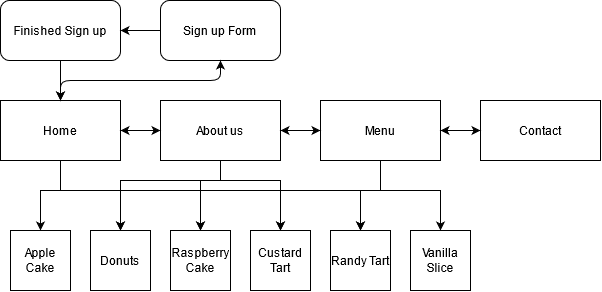

The diagram above was exported from draw.io. Its source (the exported page's mxGraphModel, read from the mxfile embedded in the PNG):
<mxGraphModel dx="935" dy="636" grid="1" gridSize="10" guides="1" tooltips="1" connect="1" arrows="1" fold="1" page="1" pageScale="1" pageWidth="827" pageHeight="1169" math="0" shadow="0">
  <root>
    <mxCell id="0" />
    <mxCell id="1" parent="0" />
    <mxCell id="oqjw1X54GEotiDTB_Ffx-19" style="edgeStyle=orthogonalEdgeStyle;rounded=0;orthogonalLoop=1;jettySize=auto;html=1;exitX=0.5;exitY=1;exitDx=0;exitDy=0;entryX=0.5;entryY=0;entryDx=0;entryDy=0;" edge="1" parent="1" source="oqjw1X54GEotiDTB_Ffx-1" target="oqjw1X54GEotiDTB_Ffx-8">
      <mxGeometry relative="1" as="geometry">
        <Array as="points">
          <mxPoint x="200" y="350" />
          <mxPoint x="180" y="350" />
        </Array>
      </mxGeometry>
    </mxCell>
    <mxCell id="oqjw1X54GEotiDTB_Ffx-20" style="edgeStyle=orthogonalEdgeStyle;rounded=0;orthogonalLoop=1;jettySize=auto;html=1;entryX=0.5;entryY=0;entryDx=0;entryDy=0;" edge="1" parent="1" source="oqjw1X54GEotiDTB_Ffx-1" target="oqjw1X54GEotiDTB_Ffx-12">
      <mxGeometry relative="1" as="geometry">
        <Array as="points">
          <mxPoint x="200" y="350" />
          <mxPoint x="260" y="350" />
        </Array>
      </mxGeometry>
    </mxCell>
    <mxCell id="oqjw1X54GEotiDTB_Ffx-21" style="edgeStyle=orthogonalEdgeStyle;rounded=0;orthogonalLoop=1;jettySize=auto;html=1;entryX=0.5;entryY=0;entryDx=0;entryDy=0;" edge="1" parent="1" source="oqjw1X54GEotiDTB_Ffx-1" target="oqjw1X54GEotiDTB_Ffx-10">
      <mxGeometry relative="1" as="geometry">
        <Array as="points">
          <mxPoint x="200" y="350" />
          <mxPoint x="340" y="350" />
        </Array>
      </mxGeometry>
    </mxCell>
    <mxCell id="oqjw1X54GEotiDTB_Ffx-22" style="edgeStyle=orthogonalEdgeStyle;rounded=0;orthogonalLoop=1;jettySize=auto;html=1;" edge="1" parent="1" source="oqjw1X54GEotiDTB_Ffx-1" target="oqjw1X54GEotiDTB_Ffx-11">
      <mxGeometry relative="1" as="geometry">
        <Array as="points">
          <mxPoint x="200" y="350" />
          <mxPoint x="420" y="350" />
        </Array>
      </mxGeometry>
    </mxCell>
    <mxCell id="oqjw1X54GEotiDTB_Ffx-23" style="edgeStyle=orthogonalEdgeStyle;rounded=0;orthogonalLoop=1;jettySize=auto;html=1;" edge="1" parent="1" source="oqjw1X54GEotiDTB_Ffx-1" target="oqjw1X54GEotiDTB_Ffx-9">
      <mxGeometry relative="1" as="geometry">
        <Array as="points">
          <mxPoint x="200" y="350" />
          <mxPoint x="500" y="350" />
        </Array>
      </mxGeometry>
    </mxCell>
    <mxCell id="oqjw1X54GEotiDTB_Ffx-24" style="edgeStyle=orthogonalEdgeStyle;rounded=0;orthogonalLoop=1;jettySize=auto;html=1;entryX=0.5;entryY=0;entryDx=0;entryDy=0;" edge="1" parent="1" source="oqjw1X54GEotiDTB_Ffx-1" target="oqjw1X54GEotiDTB_Ffx-13">
      <mxGeometry relative="1" as="geometry">
        <Array as="points">
          <mxPoint x="200" y="350" />
          <mxPoint x="580" y="350" />
        </Array>
      </mxGeometry>
    </mxCell>
    <mxCell id="oqjw1X54GEotiDTB_Ffx-1" value="&lt;div&gt;Home&lt;/div&gt;" style="rounded=0;whiteSpace=wrap;html=1;" vertex="1" parent="1">
      <mxGeometry x="140" y="260" width="120" height="60" as="geometry" />
    </mxCell>
    <mxCell id="oqjw1X54GEotiDTB_Ffx-25" style="edgeStyle=orthogonalEdgeStyle;rounded=0;orthogonalLoop=1;jettySize=auto;html=1;exitX=0.5;exitY=1;exitDx=0;exitDy=0;entryX=0.5;entryY=0;entryDx=0;entryDy=0;" edge="1" parent="1" source="oqjw1X54GEotiDTB_Ffx-2" target="oqjw1X54GEotiDTB_Ffx-12">
      <mxGeometry relative="1" as="geometry">
        <Array as="points">
          <mxPoint x="360" y="340" />
          <mxPoint x="260" y="340" />
        </Array>
      </mxGeometry>
    </mxCell>
    <mxCell id="oqjw1X54GEotiDTB_Ffx-26" style="edgeStyle=orthogonalEdgeStyle;rounded=0;orthogonalLoop=1;jettySize=auto;html=1;" edge="1" parent="1" source="oqjw1X54GEotiDTB_Ffx-2" target="oqjw1X54GEotiDTB_Ffx-10">
      <mxGeometry relative="1" as="geometry">
        <Array as="points">
          <mxPoint x="360" y="340" />
          <mxPoint x="340" y="340" />
        </Array>
      </mxGeometry>
    </mxCell>
    <mxCell id="oqjw1X54GEotiDTB_Ffx-27" style="edgeStyle=orthogonalEdgeStyle;rounded=0;orthogonalLoop=1;jettySize=auto;html=1;" edge="1" parent="1" source="oqjw1X54GEotiDTB_Ffx-2" target="oqjw1X54GEotiDTB_Ffx-11">
      <mxGeometry relative="1" as="geometry">
        <Array as="points">
          <mxPoint x="360" y="340" />
          <mxPoint x="420" y="340" />
        </Array>
      </mxGeometry>
    </mxCell>
    <mxCell id="oqjw1X54GEotiDTB_Ffx-2" value="About us" style="rounded=0;whiteSpace=wrap;html=1;" vertex="1" parent="1">
      <mxGeometry x="300" y="260" width="120" height="60" as="geometry" />
    </mxCell>
    <mxCell id="oqjw1X54GEotiDTB_Ffx-28" style="edgeStyle=orthogonalEdgeStyle;rounded=0;orthogonalLoop=1;jettySize=auto;html=1;entryX=0.5;entryY=0;entryDx=0;entryDy=0;" edge="1" parent="1" source="oqjw1X54GEotiDTB_Ffx-3" target="oqjw1X54GEotiDTB_Ffx-9">
      <mxGeometry relative="1" as="geometry">
        <Array as="points">
          <mxPoint x="520" y="350" />
          <mxPoint x="500" y="350" />
        </Array>
      </mxGeometry>
    </mxCell>
    <mxCell id="oqjw1X54GEotiDTB_Ffx-3" value="Menu" style="rounded=0;whiteSpace=wrap;html=1;" vertex="1" parent="1">
      <mxGeometry x="460" y="260" width="120" height="60" as="geometry" />
    </mxCell>
    <mxCell id="oqjw1X54GEotiDTB_Ffx-4" value="Contact" style="rounded=0;whiteSpace=wrap;html=1;" vertex="1" parent="1">
      <mxGeometry x="620" y="260" width="120" height="60" as="geometry" />
    </mxCell>
    <mxCell id="oqjw1X54GEotiDTB_Ffx-5" value="" style="endArrow=classic;startArrow=classic;html=1;exitX=1;exitY=0.5;exitDx=0;exitDy=0;entryX=0;entryY=0.5;entryDx=0;entryDy=0;" edge="1" parent="1" source="oqjw1X54GEotiDTB_Ffx-1" target="oqjw1X54GEotiDTB_Ffx-2">
      <mxGeometry width="50" height="50" relative="1" as="geometry">
        <mxPoint x="260" y="320" as="sourcePoint" />
        <mxPoint x="310" y="270" as="targetPoint" />
      </mxGeometry>
    </mxCell>
    <mxCell id="oqjw1X54GEotiDTB_Ffx-6" value="" style="endArrow=classic;startArrow=classic;html=1;exitX=1;exitY=0.5;exitDx=0;exitDy=0;entryX=0;entryY=0.5;entryDx=0;entryDy=0;" edge="1" parent="1" source="oqjw1X54GEotiDTB_Ffx-2" target="oqjw1X54GEotiDTB_Ffx-3">
      <mxGeometry width="50" height="50" relative="1" as="geometry">
        <mxPoint x="430" y="330" as="sourcePoint" />
        <mxPoint x="480" y="280" as="targetPoint" />
      </mxGeometry>
    </mxCell>
    <mxCell id="oqjw1X54GEotiDTB_Ffx-7" value="" style="endArrow=classic;startArrow=classic;html=1;exitX=1;exitY=0.5;exitDx=0;exitDy=0;entryX=0;entryY=0.5;entryDx=0;entryDy=0;" edge="1" parent="1" source="oqjw1X54GEotiDTB_Ffx-3" target="oqjw1X54GEotiDTB_Ffx-4">
      <mxGeometry width="50" height="50" relative="1" as="geometry">
        <mxPoint x="580" y="310" as="sourcePoint" />
        <mxPoint x="630" y="260" as="targetPoint" />
      </mxGeometry>
    </mxCell>
    <mxCell id="oqjw1X54GEotiDTB_Ffx-8" value="Apple Cake" style="whiteSpace=wrap;html=1;aspect=fixed;" vertex="1" parent="1">
      <mxGeometry x="150" y="390" width="60" height="60" as="geometry" />
    </mxCell>
    <mxCell id="oqjw1X54GEotiDTB_Ffx-9" value="Randy Tart" style="whiteSpace=wrap;html=1;aspect=fixed;" vertex="1" parent="1">
      <mxGeometry x="470" y="390" width="60" height="60" as="geometry" />
    </mxCell>
    <mxCell id="oqjw1X54GEotiDTB_Ffx-10" value="Raspberry Cake" style="whiteSpace=wrap;html=1;aspect=fixed;" vertex="1" parent="1">
      <mxGeometry x="310" y="390" width="60" height="60" as="geometry" />
    </mxCell>
    <mxCell id="oqjw1X54GEotiDTB_Ffx-11" value="Custard Tart" style="whiteSpace=wrap;html=1;aspect=fixed;" vertex="1" parent="1">
      <mxGeometry x="390" y="390" width="60" height="60" as="geometry" />
    </mxCell>
    <mxCell id="oqjw1X54GEotiDTB_Ffx-12" value="Donuts" style="whiteSpace=wrap;html=1;aspect=fixed;" vertex="1" parent="1">
      <mxGeometry x="230" y="390" width="60" height="60" as="geometry" />
    </mxCell>
    <mxCell id="oqjw1X54GEotiDTB_Ffx-13" value="Vanilla Slice" style="whiteSpace=wrap;html=1;aspect=fixed;" vertex="1" parent="1">
      <mxGeometry x="550" y="390" width="60" height="60" as="geometry" />
    </mxCell>
    <mxCell id="oqjw1X54GEotiDTB_Ffx-14" value="Sign up Form" style="rounded=1;whiteSpace=wrap;html=1;" vertex="1" parent="1">
      <mxGeometry x="300" y="160" width="120" height="60" as="geometry" />
    </mxCell>
    <mxCell id="oqjw1X54GEotiDTB_Ffx-15" value="" style="endArrow=classic;startArrow=classic;html=1;exitX=0.5;exitY=0;exitDx=0;exitDy=0;" edge="1" parent="1" source="oqjw1X54GEotiDTB_Ffx-1">
      <mxGeometry width="50" height="50" relative="1" as="geometry">
        <mxPoint x="200" y="380" as="sourcePoint" />
        <mxPoint x="360" y="220" as="targetPoint" />
        <Array as="points">
          <mxPoint x="200" y="240" />
          <mxPoint x="360" y="240" />
        </Array>
      </mxGeometry>
    </mxCell>
    <mxCell id="oqjw1X54GEotiDTB_Ffx-16" value="Finished Sign up" style="rounded=1;whiteSpace=wrap;html=1;" vertex="1" parent="1">
      <mxGeometry x="140" y="160" width="120" height="60" as="geometry" />
    </mxCell>
    <mxCell id="oqjw1X54GEotiDTB_Ffx-17" value="" style="endArrow=classic;html=1;entryX=0.5;entryY=0;entryDx=0;entryDy=0;" edge="1" parent="1" target="oqjw1X54GEotiDTB_Ffx-1">
      <mxGeometry width="50" height="50" relative="1" as="geometry">
        <mxPoint x="200" y="220" as="sourcePoint" />
        <mxPoint x="250" y="310" as="targetPoint" />
      </mxGeometry>
    </mxCell>
    <mxCell id="oqjw1X54GEotiDTB_Ffx-18" value="" style="endArrow=classic;html=1;exitX=0;exitY=0.5;exitDx=0;exitDy=0;entryX=1;entryY=0.5;entryDx=0;entryDy=0;" edge="1" parent="1" source="oqjw1X54GEotiDTB_Ffx-14">
      <mxGeometry width="50" height="50" relative="1" as="geometry">
        <mxPoint x="270" y="220" as="sourcePoint" />
        <mxPoint x="260" y="190" as="targetPoint" />
      </mxGeometry>
    </mxCell>
  </root>
</mxGraphModel>